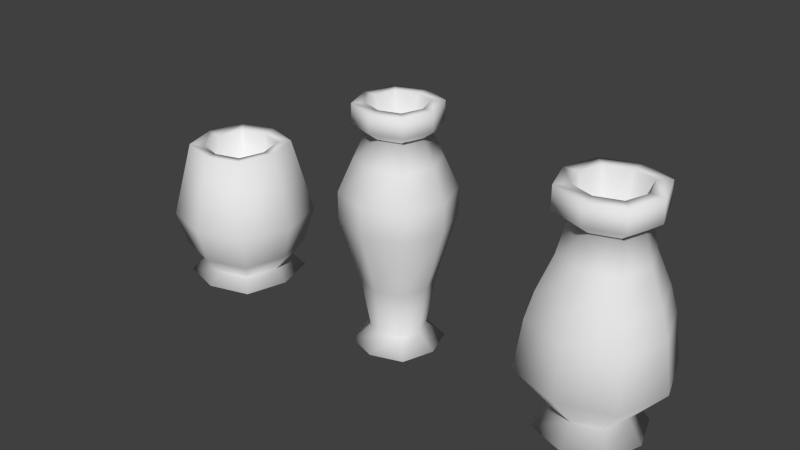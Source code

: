 # Source: pots.blend  (saved by Blender 2.70.0; exported with 4.5.12 LTS)
import bpy
from mathutils import Matrix  # noqa: F401  (used for matrix-valued properties, if any)

bpy.ops.wm.read_factory_settings(use_empty=True)
scene = bpy.context.scene
scene.name = 'Scene'

# ---- collections
col_collection_1 = bpy.data.collections.new('Collection 1'); scene.collection.children.link(col_collection_1)

# ---- world
world_world = bpy.data.worlds.new('World'); scene.world = world_world
world_world.color = (0.05088, 0.05088, 0.05088)
world_world.use_sun_shadow = False
world_world.sun_shadow_jitter_overblur = 0.0
world_world.cycles.sampling_method = 'MANUAL'
world_world.cycles.sample_map_resolution = 256

# ---- meshes
me_plane_002 = bpy.data.meshes.new('Plane.002')
me_plane_002.from_pydata([(-0.2952, -0.2952, 0.02013), (0.2952, -0.2952, 0.02013), (-0.2952, 0.2952, 0.02013), (0.2952, 0.2952, 0.02013), (-0.3955, 0.0, 0.02013), (4.209e-10, -0.3955, 0.02013), (0.3955, 0.0, 0.02013), (4.209e-10, 0.3955, 0.02013), (4.209e-10, 0.0, 0.02013), (-0.1755, -0.1755, 0.1603), (0.1755, -0.1755, 0.1603), (-0.1755, 0.1755, 0.1603), (0.1755, 0.1755, 0.1603), (-0.2352, 0.0, 0.1603), (4.209e-10, -0.2352, 0.1603), (0.2352, 0.0, 0.1603), (4.209e-10, 0.2352, 0.1603), (-0.3631, -0.3631, 1.233), (-0.2342, -0.2342, 0.6271), (0.2342, -0.2342, 0.6271), (-0.2342, 0.2342, 0.6271), (0.2342, 0.2342, 0.6271), (-0.3137, 0.0, 0.6271), (4.209e-10, -0.3137, 0.6271), (0.3137, 0.0, 0.6271), (4.209e-10, 0.3137, 0.6271), (-0.3631, -0.3631, 1.487), (0.3631, -0.3631, 1.233), (-0.3631, 0.3631, 1.233), (0.3631, 0.3631, 1.233), (-0.4864, 0.0, 1.233), (4.209e-10, -0.4864, 1.233), (0.4864, 0.0, 1.233), (4.209e-10, 0.4864, 1.233), (-0.2706, -0.2706, 1.786), (0.3631, -0.3631, 1.487), (-0.3631, 0.3631, 1.487), (0.3631, 0.3631, 1.487), (-0.4864, 0.0, 1.487), (4.209e-10, -0.4864, 1.487), (0.4864, 0.0, 1.487), (4.209e-10, 0.4864, 1.487), (-0.1944, -0.1944, 2.02), (0.2706, -0.2706, 1.786), (-0.2706, 0.2706, 1.786), (0.2706, 0.2706, 1.786), (-0.3625, 0.0, 1.786), (4.209e-10, -0.3625, 1.786), (0.3625, 0.0, 1.786), (4.209e-10, 0.3625, 1.786), (-0.2729, -0.2729, 2.098), (0.1944, -0.1944, 2.02), (-0.1944, 0.1944, 2.02), (0.1944, 0.1944, 2.02), (-0.2604, 0.0, 2.02), (4.209e-10, -0.2604, 2.02), (0.2604, 0.0, 2.02), (4.209e-10, 0.2604, 2.02), (-0.2729, -0.2729, 2.274), (0.2729, -0.2729, 2.098), (-0.2729, 0.2729, 2.098), (0.2729, 0.2729, 2.098), (-0.3656, 0.0, 2.098), (4.209e-10, -0.3656, 2.098), (0.3656, 0.0, 2.098), (4.209e-10, 0.3656, 2.098), (0.2729, -0.2729, 2.274), (-0.2729, 0.2729, 2.274), (0.2729, 0.2729, 2.274), (-0.3656, 0.0, 2.274), (4.209e-10, -0.3656, 2.274), (0.3656, 0.0, 2.274), (4.209e-10, 0.3656, 2.274), (4.209e-10, 0.0, 0.5517), (-0.1901, -0.1901, 2.274), (0.1901, -0.1901, 2.274), (-0.1901, 0.1901, 2.274), (0.1901, 0.1901, 2.274), (-0.2547, 0.0, 2.274), (4.209e-10, -0.2547, 2.274), (0.2547, 0.0, 2.274), (4.209e-10, 0.2547, 2.274)], [], [(8, 7, 3, 6), (4, 2, 7, 8), (0, 4, 8, 5), (5, 8, 6, 1), (11, 13, 22, 20), (9, 14, 23, 18), (10, 15, 24, 19), (12, 16, 25, 21), (3, 7, 16, 12), (1, 6, 15, 10), (0, 5, 14, 9), (2, 4, 13, 11), (7, 2, 11, 16), (6, 3, 12, 15), (5, 1, 10, 14), (4, 0, 9, 13), (20, 22, 30, 28), (18, 23, 31, 17), (19, 24, 32, 27), (21, 25, 33, 29), (16, 11, 20, 25), (15, 12, 21, 24), (14, 10, 19, 23), (13, 9, 18, 22), (28, 30, 38, 36), (17, 31, 39, 26), (27, 32, 40, 35), (29, 33, 41, 37), (25, 20, 28, 33), (24, 21, 29, 32), (23, 19, 27, 31), (22, 18, 17, 30), (36, 38, 46, 44), (26, 39, 47, 34), (35, 40, 48, 43), (37, 41, 49, 45), (33, 28, 36, 41), (32, 29, 37, 40), (31, 27, 35, 39), (30, 17, 26, 38), (44, 46, 54, 52), (34, 47, 55, 42), (43, 48, 56, 51), (45, 49, 57, 53), (41, 36, 44, 49), (40, 37, 45, 48), (39, 35, 43, 47), (38, 26, 34, 46), (52, 54, 62, 60), (42, 55, 63, 50), (51, 56, 64, 59), (53, 57, 65, 61), (49, 44, 52, 57), (48, 45, 53, 56), (47, 43, 51, 55), (46, 34, 42, 54), (60, 62, 69, 67), (50, 63, 70, 58), (59, 64, 71, 66), (61, 65, 72, 68), (57, 52, 60, 65), (56, 53, 61, 64), (55, 51, 59, 63), (54, 42, 50, 62), (67, 69, 78, 76), (58, 70, 79, 74), (66, 71, 80, 75), (68, 72, 81, 77), (65, 60, 67, 72), (64, 61, 68, 71), (63, 59, 66, 70), (62, 50, 58, 69), (72, 67, 76, 81), (71, 68, 77, 80), (70, 66, 75, 79), (69, 58, 74, 78), (76, 78, 73), (74, 79, 73), (75, 80, 73), (77, 81, 73), (81, 76, 73), (80, 77, 73), (79, 75, 73), (78, 74, 73)])
me_plane_002.polygons.foreach_set('use_smooth', [True] * 84)
_uv = me_plane_002.uv_layers.new(name='UVMap')
_uv.uv.foreach_set('vector', [0.08672, 0.2304, 0.08672, 0.2999, 0.1386, 0.2822, 0.1562, 0.2304, 0.01725, 0.2304, 0.03486, 0.2822, 0.08672, 0.2999, 0.08672, 0.2304, 0.03486, 0.1785, 0.01725, 0.2304, 0.08672, 0.2304, 0.08672, 0.1609, 0.08672, 0.1609, 0.08672, 0.2304, 0.1562, 0.2304, 0.1386, 0.1785, 0.7465, 0.3636, 0.8711, 0.3637, 0.8709, 0.4999, 0.7454, 0.4997, 0.002281, 0.3636, 0.1267, 0.3633, 0.1282, 0.4993, 0.0032, 0.4997, 0.2507, 0.3629, 0.3745, 0.3628, 0.3746, 0.4986, 0.2518, 0.4988, 0.4983, 0.3628, 0.6222, 0.3632, 0.6207, 0.4992, 0.4974, 0.4987, 0.4986, 0.3217, 0.6228, 0.3223, 0.6222, 0.3632, 0.4983, 0.3628, 0.2502, 0.3218, 0.3744, 0.3216, 0.3745, 0.3628, 0.2507, 0.3629, 0.001903, 0.323, 0.1261, 0.3225, 0.1267, 0.3633, 0.002281, 0.3636, 0.747, 0.3229, 0.8711, 0.3232, 0.8711, 0.3637, 0.7465, 0.3636, 0.6228, 0.3223, 0.747, 0.3229, 0.7465, 0.3636, 0.6222, 0.3632, 0.3744, 0.3216, 0.4986, 0.3217, 0.4983, 0.3628, 0.3745, 0.3628, 0.1261, 0.3225, 0.2502, 0.3218, 0.2507, 0.3629, 0.1267, 0.3633, 0.8711, 0.3232, 0.9952, 0.323, 0.9956, 0.3636, 0.8711, 0.3637, 0.7454, 0.4997, 0.8709, 0.4999, 0.8708, 0.6768, 0.7449, 0.6764, 0.0032, 0.4997, 0.1282, 0.4993, 0.1288, 0.6759, 0.003595, 0.6766, 0.2518, 0.4988, 0.3746, 0.4986, 0.3747, 0.6748, 0.2522, 0.6751, 0.4974, 0.4987, 0.6207, 0.4992, 0.6201, 0.6757, 0.497, 0.675, 0.6222, 0.3632, 0.7465, 0.3636, 0.7454, 0.4997, 0.6207, 0.4992, 0.3745, 0.3628, 0.4983, 0.3628, 0.4974, 0.4987, 0.3746, 0.4986, 0.1267, 0.3633, 0.2507, 0.3629, 0.2518, 0.4988, 0.1282, 0.4993, 0.8711, 0.3637, 0.9956, 0.3636, 0.9916, 0.4997, 0.8709, 0.4999, 0.7449, 0.6764, 0.8708, 0.6768, 0.8708, 0.7506, 0.7445, 0.7503, 0.003595, 0.6766, 0.1288, 0.6759, 0.1294, 0.7498, 0.003953, 0.7505, 0.2522, 0.6751, 0.3747, 0.6748, 0.3747, 0.7487, 0.2526, 0.749, 0.497, 0.675, 0.6201, 0.6757, 0.6195, 0.7496, 0.4966, 0.7489, 0.6207, 0.4992, 0.7454, 0.4997, 0.7449, 0.6764, 0.6201, 0.6757, 0.3746, 0.4986, 0.4974, 0.4987, 0.497, 0.675, 0.3747, 0.6748, 0.1282, 0.4993, 0.2518, 0.4988, 0.2522, 0.6751, 0.1288, 0.6759, 0.8709, 0.4999, 0.9916, 0.4997, 0.992, 0.6766, 0.8708, 0.6768, 0.7445, 0.7503, 0.8708, 0.7506, 0.8706, 0.8375, 0.743, 0.8373, 0.003953, 0.7505, 0.1294, 0.7498, 0.1314, 0.8369, 0.005235, 0.8374, 0.2526, 0.749, 0.3747, 0.7487, 0.3749, 0.8361, 0.2541, 0.8363, 0.4966, 0.7489, 0.6195, 0.7496, 0.6175, 0.8367, 0.4955, 0.8362, 0.6201, 0.6757, 0.7449, 0.6764, 0.7445, 0.7503, 0.6195, 0.7496, 0.3747, 0.6748, 0.497, 0.675, 0.4966, 0.7489, 0.3747, 0.7487, 0.1288, 0.6759, 0.2522, 0.6751, 0.2526, 0.749, 0.1294, 0.7498, 0.8708, 0.6768, 0.992, 0.6766, 0.9924, 0.7505, 0.8708, 0.7506, 0.743, 0.8373, 0.8706, 0.8375, 0.8703, 0.9055, 0.7406, 0.9054, 0.005235, 0.8374, 0.1314, 0.8369, 0.1345, 0.9051, 0.00722, 0.9055, 0.2541, 0.8363, 0.3749, 0.8361, 0.3752, 0.9045, 0.2562, 0.9047, 0.4955, 0.8362, 0.6175, 0.8367, 0.6144, 0.905, 0.4937, 0.9046, 0.6195, 0.7496, 0.7445, 0.7503, 0.743, 0.8373, 0.6175, 0.8367, 0.3747, 0.7487, 0.4966, 0.7489, 0.4955, 0.8362, 0.3749, 0.8361, 0.1294, 0.7498, 0.2526, 0.749, 0.2541, 0.8363, 0.1314, 0.8369, 0.8708, 0.7506, 0.9924, 0.7505, 0.9937, 0.8374, 0.8706, 0.8375, 0.7406, 0.9054, 0.8703, 0.9055, 0.8705, 0.9285, 0.7423, 0.9283, 0.00722, 0.9055, 0.1345, 0.9051, 0.1323, 0.9278, 0.005808, 0.9284, 0.2562, 0.9047, 0.3752, 0.9045, 0.375, 0.927, 0.2547, 0.9273, 0.4937, 0.9046, 0.6144, 0.905, 0.6166, 0.9277, 0.4949, 0.9271, 0.6175, 0.8367, 0.743, 0.8373, 0.7406, 0.9054, 0.6144, 0.905, 0.3749, 0.8361, 0.4955, 0.8362, 0.4937, 0.9046, 0.3752, 0.9045, 0.1314, 0.8369, 0.2541, 0.8363, 0.2562, 0.9047, 0.1345, 0.9051, 0.8706, 0.8375, 0.9937, 0.8374, 0.9956, 0.9055, 0.8703, 0.9055, 0.7423, 0.9283, 0.8705, 0.9285, 0.8704, 0.9797, 0.7419, 0.9794, 0.005808, 0.9284, 0.1323, 0.9278, 0.1329, 0.979, 0.006148, 0.9795, 0.2547, 0.9273, 0.375, 0.927, 0.3751, 0.9782, 0.2551, 0.9784, 0.4949, 0.9271, 0.6166, 0.9277, 0.6161, 0.9788, 0.4946, 0.9783, 0.6144, 0.905, 0.7406, 0.9054, 0.7423, 0.9283, 0.6166, 0.9277, 0.3752, 0.9045, 0.4937, 0.9046, 0.4949, 0.9271, 0.375, 0.927, 0.1345, 0.9051, 0.2562, 0.9047, 0.2547, 0.9273, 0.1323, 0.9278, 0.8703, 0.9055, 0.9956, 0.9055, 0.9942, 0.9284, 0.8705, 0.9285, 0.7419, 0.9794, 0.8704, 0.9797, 0.8701, 0.9794, 0.7396, 0.9793, 0.006148, 0.9795, 0.1329, 0.979, 0.1358, 0.979, 0.008067, 0.9793, 0.2551, 0.9784, 0.3751, 0.9782, 0.3753, 0.9784, 0.2571, 0.9786, 0.4946, 0.9783, 0.6161, 0.9788, 0.6132, 0.9789, 0.493, 0.9785, 0.6166, 0.9277, 0.7423, 0.9283, 0.7419, 0.9794, 0.6161, 0.9788, 0.375, 0.927, 0.4949, 0.9271, 0.4946, 0.9783, 0.3751, 0.9782, 0.1323, 0.9278, 0.2547, 0.9273, 0.2551, 0.9784, 0.1329, 0.979, 0.8705, 0.9285, 0.9942, 0.9284, 0.9946, 0.9795, 0.8704, 0.9797, 0.6161, 0.9788, 0.7419, 0.9794, 0.7396, 0.9793, 0.6132, 0.9789, 0.3751, 0.9782, 0.4946, 0.9783, 0.493, 0.9785, 0.3753, 0.9784, 0.1329, 0.979, 0.2551, 0.9784, 0.2571, 0.9786, 0.1358, 0.979, 0.8704, 0.9797, 0.9946, 0.9795, 0.9965, 0.9793, 0.8701, 0.9794, 0.4731, 0.1001, 0.4923, 0.1001, 0.434, 0.01241, 0.3658, 0.1001, 0.3845, 0.1, 0.434, 0.01241, 0.4023, 0.09995, 0.4197, 0.09991, 0.434, 0.01241, 0.4369, 0.09993, 0.4546, 0.1, 0.434, 0.01241, 0.4546, 0.1, 0.4731, 0.1001, 0.434, 0.01241, 0.4197, 0.09991, 0.4369, 0.09993, 0.434, 0.01241, 0.3845, 0.1, 0.4023, 0.09995, 0.434, 0.01241, 0.4923, 0.1001, 0.5115, 0.1001, 0.434, 0.01241])
me_plane_002.use_remesh_preserve_volume = False
me_plane_002.use_remesh_preserve_attributes = False
me_plane_002.use_mirror_vertex_groups = False
me_plane_002.update()
me_plane = bpy.data.meshes.new('Plane')
me_plane.from_pydata([(-0.3414, -0.3426, 0.0253), (0.3438, -0.3426, 0.0253), (-0.3414, 0.3426, 0.0253), (0.3438, 0.3426, 0.0253), (-0.4578, 2.519e-09, 0.0253), (0.001185, -0.459, 0.0253), (0.4601, 2.519e-09, 0.0253), (0.001185, 0.459, 0.0253), (0.001185, 2.519e-09, 0.0253), (-0.2441, -0.2453, 0.224), (0.2465, -0.2453, 0.224), (-0.2441, 0.2453, 0.224), (0.2465, 0.2453, 0.224), (-0.3274, 2.519e-09, 0.224), (0.001185, -0.3286, 0.224), (0.3298, 2.519e-09, 0.224), (0.001185, 0.3286, 0.224), (-0.4199, -0.421, 1.036), (-0.4672, -0.4684, 0.578), (0.4695, -0.4684, 0.578), (-0.4672, 0.4684, 0.578), (0.4695, 0.4684, 0.578), (-0.6262, 2.519e-09, 0.578), (0.001185, -0.6274, 0.578), (0.6286, 2.519e-09, 0.578), (0.001185, 0.6274, 0.578), (-0.3701, -0.3712, 1.275), (0.4222, -0.421, 1.036), (-0.4199, 0.421, 1.036), (0.4222, 0.421, 1.036), (-0.5629, 2.898e-09, 1.036), (0.001185, -0.564, 1.036), (0.5652, 2.898e-09, 1.036), (0.001185, 0.564, 1.036), (-0.2754, -0.2766, 1.581), (0.3724, -0.3712, 1.275), (-0.3701, 0.3712, 1.275), (0.3724, 0.3712, 1.275), (-0.4961, 2.897e-09, 1.275), (0.001185, -0.4973, 1.275), (0.4985, 2.897e-09, 1.275), (0.001185, 0.4973, 1.275), (-0.223, -0.2242, 1.857), (0.2778, -0.2766, 1.581), (-0.2754, 0.2766, 1.581), (0.2778, 0.2766, 1.581), (-0.3694, 2.897e-09, 1.581), (0.001185, -0.3706, 1.581), (0.3718, 2.897e-09, 1.581), (0.001185, 0.3706, 1.581), (-0.3136, -0.3148, 1.947), (0.2254, -0.2242, 1.857), (-0.223, 0.2242, 1.857), (0.2254, 0.2242, 1.857), (-0.2992, 2.519e-09, 1.857), (0.001185, -0.3004, 1.857), (0.3016, 2.519e-09, 1.857), (0.001185, 0.3004, 1.857), (-0.3136, -0.3148, 2.149), (0.316, -0.3148, 1.947), (-0.3136, 0.3148, 1.947), (0.316, 0.3148, 1.947), (-0.4205, 2.519e-09, 1.947), (0.001185, -0.4217, 1.947), (0.4229, 2.519e-09, 1.947), (0.001185, 0.4217, 1.947), (0.316, -0.3148, 2.149), (-0.3136, 0.3148, 2.149), (0.316, 0.3148, 2.149), (-0.4205, 2.519e-09, 2.149), (0.001185, -0.4217, 2.149), (0.4229, 2.519e-09, 2.149), (0.001185, 0.4217, 2.149), (0.001185, 2.519e-09, 0.4612), (-0.2181, -0.2193, 2.149), (0.2205, -0.2193, 2.149), (-0.2181, 0.2193, 2.149), (0.2205, 0.2193, 2.149), (-0.2926, 2.519e-09, 2.149), (0.001185, -0.2938, 2.149), (0.295, 2.519e-09, 2.149), (0.001185, 0.2938, 2.149)], [], [(8, 7, 3, 6), (4, 2, 7, 8), (0, 4, 8, 5), (5, 8, 6, 1), (11, 13, 22, 20), (9, 14, 23, 18), (10, 15, 24, 19), (12, 16, 25, 21), (3, 7, 16, 12), (1, 6, 15, 10), (0, 5, 14, 9), (2, 4, 13, 11), (7, 2, 11, 16), (6, 3, 12, 15), (5, 1, 10, 14), (4, 0, 9, 13), (20, 22, 30, 28), (18, 23, 31, 17), (19, 24, 32, 27), (21, 25, 33, 29), (16, 11, 20, 25), (15, 12, 21, 24), (14, 10, 19, 23), (13, 9, 18, 22), (28, 30, 38, 36), (17, 31, 39, 26), (27, 32, 40, 35), (29, 33, 41, 37), (25, 20, 28, 33), (24, 21, 29, 32), (23, 19, 27, 31), (22, 18, 17, 30), (36, 38, 46, 44), (26, 39, 47, 34), (35, 40, 48, 43), (37, 41, 49, 45), (33, 28, 36, 41), (32, 29, 37, 40), (31, 27, 35, 39), (30, 17, 26, 38), (44, 46, 54, 52), (34, 47, 55, 42), (43, 48, 56, 51), (45, 49, 57, 53), (41, 36, 44, 49), (40, 37, 45, 48), (39, 35, 43, 47), (38, 26, 34, 46), (52, 54, 62, 60), (42, 55, 63, 50), (51, 56, 64, 59), (53, 57, 65, 61), (49, 44, 52, 57), (48, 45, 53, 56), (47, 43, 51, 55), (46, 34, 42, 54), (60, 62, 69, 67), (50, 63, 70, 58), (59, 64, 71, 66), (61, 65, 72, 68), (57, 52, 60, 65), (56, 53, 61, 64), (55, 51, 59, 63), (54, 42, 50, 62), (67, 69, 78, 76), (58, 70, 79, 74), (66, 71, 80, 75), (68, 72, 81, 77), (65, 60, 67, 72), (64, 61, 68, 71), (63, 59, 66, 70), (62, 50, 58, 69), (72, 67, 76, 81), (71, 68, 77, 80), (70, 66, 75, 79), (69, 58, 74, 78), (76, 78, 73), (74, 79, 73), (75, 80, 73), (77, 81, 73), (81, 76, 73), (80, 77, 73), (79, 75, 73), (78, 74, 73)])
me_plane.polygons.foreach_set('use_smooth', [True] * 84)
_uv = me_plane.uv_layers.new(name='UVMap')
_uv.uv.foreach_set('vector', [0.08672, 0.2304, 0.08672, 0.2999, 0.1386, 0.2822, 0.1562, 0.2304, 0.01725, 0.2304, 0.03486, 0.2822, 0.08672, 0.2999, 0.08672, 0.2304, 0.03486, 0.1785, 0.01725, 0.2304, 0.08672, 0.2304, 0.08672, 0.1609, 0.08672, 0.1609, 0.08672, 0.2304, 0.1562, 0.2304, 0.1386, 0.1785, 0.7465, 0.3636, 0.8711, 0.3637, 0.8709, 0.4999, 0.7454, 0.4997, 0.002281, 0.3636, 0.1267, 0.3633, 0.1282, 0.4993, 0.0032, 0.4997, 0.2507, 0.3629, 0.3745, 0.3628, 0.3746, 0.4986, 0.2518, 0.4988, 0.4983, 0.3628, 0.6222, 0.3632, 0.6207, 0.4992, 0.4974, 0.4987, 0.4986, 0.3217, 0.6228, 0.3223, 0.6222, 0.3632, 0.4983, 0.3628, 0.2502, 0.3218, 0.3744, 0.3216, 0.3745, 0.3628, 0.2507, 0.3629, 0.001903, 0.323, 0.1261, 0.3225, 0.1267, 0.3633, 0.002281, 0.3636, 0.747, 0.3229, 0.8711, 0.3232, 0.8711, 0.3637, 0.7465, 0.3636, 0.6228, 0.3223, 0.747, 0.3229, 0.7465, 0.3636, 0.6222, 0.3632, 0.3744, 0.3216, 0.4986, 0.3217, 0.4983, 0.3628, 0.3745, 0.3628, 0.1261, 0.3225, 0.2502, 0.3218, 0.2507, 0.3629, 0.1267, 0.3633, 0.8711, 0.3232, 0.9952, 0.323, 0.9956, 0.3636, 0.8711, 0.3637, 0.7454, 0.4997, 0.8709, 0.4999, 0.8708, 0.6768, 0.7449, 0.6764, 0.0032, 0.4997, 0.1282, 0.4993, 0.1288, 0.6759, 0.003595, 0.6766, 0.2518, 0.4988, 0.3746, 0.4986, 0.3747, 0.6748, 0.2522, 0.6751, 0.4974, 0.4987, 0.6207, 0.4992, 0.6201, 0.6757, 0.497, 0.675, 0.6222, 0.3632, 0.7465, 0.3636, 0.7454, 0.4997, 0.6207, 0.4992, 0.3745, 0.3628, 0.4983, 0.3628, 0.4974, 0.4987, 0.3746, 0.4986, 0.1267, 0.3633, 0.2507, 0.3629, 0.2518, 0.4988, 0.1282, 0.4993, 0.8711, 0.3637, 0.9956, 0.3636, 0.9916, 0.4997, 0.8709, 0.4999, 0.7449, 0.6764, 0.8708, 0.6768, 0.8708, 0.7506, 0.7445, 0.7503, 0.003595, 0.6766, 0.1288, 0.6759, 0.1294, 0.7498, 0.003953, 0.7505, 0.2522, 0.6751, 0.3747, 0.6748, 0.3747, 0.7487, 0.2526, 0.749, 0.497, 0.675, 0.6201, 0.6757, 0.6195, 0.7496, 0.4966, 0.7489, 0.6207, 0.4992, 0.7454, 0.4997, 0.7449, 0.6764, 0.6201, 0.6757, 0.3746, 0.4986, 0.4974, 0.4987, 0.497, 0.675, 0.3747, 0.6748, 0.1282, 0.4993, 0.2518, 0.4988, 0.2522, 0.6751, 0.1288, 0.6759, 0.8709, 0.4999, 0.9916, 0.4997, 0.992, 0.6766, 0.8708, 0.6768, 0.7445, 0.7503, 0.8708, 0.7506, 0.8706, 0.8375, 0.743, 0.8373, 0.003953, 0.7505, 0.1294, 0.7498, 0.1314, 0.8369, 0.005235, 0.8374, 0.2526, 0.749, 0.3747, 0.7487, 0.3749, 0.8361, 0.2541, 0.8363, 0.4966, 0.7489, 0.6195, 0.7496, 0.6175, 0.8367, 0.4955, 0.8362, 0.6201, 0.6757, 0.7449, 0.6764, 0.7445, 0.7503, 0.6195, 0.7496, 0.3747, 0.6748, 0.497, 0.675, 0.4966, 0.7489, 0.3747, 0.7487, 0.1288, 0.6759, 0.2522, 0.6751, 0.2526, 0.749, 0.1294, 0.7498, 0.8708, 0.6768, 0.992, 0.6766, 0.9924, 0.7505, 0.8708, 0.7506, 0.743, 0.8373, 0.8706, 0.8375, 0.8703, 0.9055, 0.7406, 0.9054, 0.005235, 0.8374, 0.1314, 0.8369, 0.1345, 0.9051, 0.00722, 0.9055, 0.2541, 0.8363, 0.3749, 0.8361, 0.3752, 0.9045, 0.2562, 0.9047, 0.4955, 0.8362, 0.6175, 0.8367, 0.6144, 0.905, 0.4937, 0.9046, 0.6195, 0.7496, 0.7445, 0.7503, 0.743, 0.8373, 0.6175, 0.8367, 0.3747, 0.7487, 0.4966, 0.7489, 0.4955, 0.8362, 0.3749, 0.8361, 0.1294, 0.7498, 0.2526, 0.749, 0.2541, 0.8363, 0.1314, 0.8369, 0.8708, 0.7506, 0.9924, 0.7505, 0.9937, 0.8374, 0.8706, 0.8375, 0.7406, 0.9054, 0.8703, 0.9055, 0.8705, 0.9285, 0.7423, 0.9283, 0.00722, 0.9055, 0.1345, 0.9051, 0.1323, 0.9278, 0.005808, 0.9284, 0.2562, 0.9047, 0.3752, 0.9045, 0.375, 0.927, 0.2547, 0.9273, 0.4937, 0.9046, 0.6144, 0.905, 0.6166, 0.9277, 0.4949, 0.9271, 0.6175, 0.8367, 0.743, 0.8373, 0.7406, 0.9054, 0.6144, 0.905, 0.3749, 0.8361, 0.4955, 0.8362, 0.4937, 0.9046, 0.3752, 0.9045, 0.1314, 0.8369, 0.2541, 0.8363, 0.2562, 0.9047, 0.1345, 0.9051, 0.8706, 0.8375, 0.9937, 0.8374, 0.9956, 0.9055, 0.8703, 0.9055, 0.7423, 0.9283, 0.8705, 0.9285, 0.8704, 0.9797, 0.7419, 0.9794, 0.005808, 0.9284, 0.1323, 0.9278, 0.1329, 0.979, 0.006148, 0.9795, 0.2547, 0.9273, 0.375, 0.927, 0.3751, 0.9782, 0.2551, 0.9784, 0.4949, 0.9271, 0.6166, 0.9277, 0.6161, 0.9788, 0.4946, 0.9783, 0.6144, 0.905, 0.7406, 0.9054, 0.7423, 0.9283, 0.6166, 0.9277, 0.3752, 0.9045, 0.4937, 0.9046, 0.4949, 0.9271, 0.375, 0.927, 0.1345, 0.9051, 0.2562, 0.9047, 0.2547, 0.9273, 0.1323, 0.9278, 0.8703, 0.9055, 0.9956, 0.9055, 0.9942, 0.9284, 0.8705, 0.9285, 0.7419, 0.9794, 0.8704, 0.9797, 0.8701, 0.9794, 0.7396, 0.9793, 0.006148, 0.9795, 0.1329, 0.979, 0.1358, 0.979, 0.008067, 0.9793, 0.2551, 0.9784, 0.3751, 0.9782, 0.3753, 0.9784, 0.2571, 0.9786, 0.4946, 0.9783, 0.6161, 0.9788, 0.6132, 0.9789, 0.493, 0.9785, 0.6166, 0.9277, 0.7423, 0.9283, 0.7419, 0.9794, 0.6161, 0.9788, 0.375, 0.927, 0.4949, 0.9271, 0.4946, 0.9783, 0.3751, 0.9782, 0.1323, 0.9278, 0.2547, 0.9273, 0.2551, 0.9784, 0.1329, 0.979, 0.8705, 0.9285, 0.9942, 0.9284, 0.9946, 0.9795, 0.8704, 0.9797, 0.6161, 0.9788, 0.7419, 0.9794, 0.7396, 0.9793, 0.6132, 0.9789, 0.3751, 0.9782, 0.4946, 0.9783, 0.493, 0.9785, 0.3753, 0.9784, 0.1329, 0.979, 0.2551, 0.9784, 0.2571, 0.9786, 0.1358, 0.979, 0.8704, 0.9797, 0.9946, 0.9795, 0.9965, 0.9793, 0.8701, 0.9794, 0.4768, 0.1112, 0.496, 0.1112, 0.434, 0.01241, 0.3695, 0.1112, 0.3882, 0.1111, 0.434, 0.01241, 0.406, 0.111, 0.4234, 0.111, 0.434, 0.01241, 0.4406, 0.111, 0.4583, 0.1111, 0.434, 0.01241, 0.4583, 0.1111, 0.4768, 0.1112, 0.434, 0.01241, 0.4234, 0.111, 0.4406, 0.111, 0.434, 0.01241, 0.3882, 0.1111, 0.406, 0.111, 0.434, 0.01241, 0.496, 0.1112, 0.5152, 0.1112, 0.434, 0.01241])
me_plane.use_remesh_preserve_volume = False
me_plane.use_remesh_preserve_attributes = False
me_plane.use_mirror_vertex_groups = False
me_plane.update()
me_plane_001 = bpy.data.meshes.new('Plane.001')
me_plane_001.from_pydata([(-0.398, -0.398, 0.007003), (0.398, -0.398, 0.007003), (-0.398, 0.398, 0.007003), (0.398, 0.398, 0.007003), (-0.517, 0.0, 0.007003), (0.0, -0.517, 0.007003), (0.517, 0.0, 0.007003), (0.0, 0.517, 0.007003), (0.0, 0.0, 0.007003), (-0.3093, -0.3093, 0.1251), (0.3093, -0.3093, 0.1251), (-0.3093, 0.3093, 0.1251), (0.3093, 0.3093, 0.1251), (-0.4018, 0.0, 0.1251), (0.0, -0.4018, 0.1251), (0.4018, 0.0, 0.1251), (0.0, 0.4018, 0.1251), (-0.478, -0.478, 0.6343), (-0.4055, -0.4055, 0.2948), (0.4055, -0.4055, 0.2948), (-0.4055, 0.4055, 0.2948), (0.4055, 0.4055, 0.2948), (-0.5268, 0.0, 0.2948), (0.0, -0.5268, 0.2948), (0.5268, 0.0, 0.2948), (0.0, 0.5268, 0.2948), (-0.3397, -0.3397, 1.362), (0.478, -0.478, 0.6343), (-0.478, 0.478, 0.6343), (0.478, 0.478, 0.6343), (-0.621, 0.0, 0.6343), (0.0, -0.621, 0.6343), (0.621, 0.0, 0.6343), (0.0, 0.621, 0.6343), (0.3397, -0.3397, 1.362), (-0.3397, 0.3397, 1.362), (0.3397, 0.3397, 1.362), (-0.4413, 0.0, 1.362), (0.0, -0.4413, 1.362), (0.4413, 0.0, 1.362), (0.0, 0.4413, 1.362), (0.0, 0.3171, 1.345), (0.3171, 0.0, 1.345), (0.0, -0.3171, 1.345), (-0.3171, 0.0, 1.345), (0.2441, 0.2441, 1.345), (-0.2441, 0.2441, 1.345), (0.2441, -0.2441, 1.345), (-0.2441, -0.2441, 1.345), (0.0, 0.4133, 0.2388), (0.4133, 0.0, 0.2388), (0.0, -0.4133, 0.2388), (-0.4133, 0.0, 0.2388), (0.3182, 0.3182, 0.2388), (-0.3182, 0.3182, 0.2388), (0.3182, -0.3182, 0.2388), (0.0, 0.0, 0.2282), (-0.3182, -0.3182, 0.2388)], [], [(8, 7, 3, 6), (4, 2, 7, 8), (0, 4, 8, 5), (5, 8, 6, 1), (11, 13, 22, 20), (9, 14, 23, 18), (10, 15, 24, 19), (12, 16, 25, 21), (3, 7, 16, 12), (1, 6, 15, 10), (0, 5, 14, 9), (2, 4, 13, 11), (7, 2, 11, 16), (6, 3, 12, 15), (5, 1, 10, 14), (4, 0, 9, 13), (20, 22, 30, 28), (18, 23, 31, 17), (19, 24, 32, 27), (21, 25, 33, 29), (16, 11, 20, 25), (15, 12, 21, 24), (14, 10, 19, 23), (13, 9, 18, 22), (28, 30, 37, 35), (17, 31, 38, 26), (27, 32, 39, 34), (29, 33, 40, 36), (25, 20, 28, 33), (24, 21, 29, 32), (23, 19, 27, 31), (22, 18, 17, 30), (33, 28, 35, 40), (32, 29, 36, 39), (31, 27, 34, 38), (30, 17, 26, 37), (45, 41, 49, 53), (47, 42, 50, 55), (48, 43, 51, 57), (46, 44, 52, 54), (41, 46, 54, 49), (42, 45, 53, 50), (43, 47, 55, 51), (44, 48, 57, 52), (37, 26, 48, 44), (38, 34, 47, 43), (39, 36, 45, 42), (40, 35, 46, 41), (35, 37, 44, 46), (26, 38, 43, 48), (34, 39, 42, 47), (36, 40, 41, 45), (52, 57, 56), (51, 55, 56), (50, 53, 56), (49, 54, 56), (53, 49, 56), (55, 50, 56), (57, 51, 56), (54, 52, 56)])
me_plane_001.polygons.foreach_set('use_smooth', [True] * 60)
_uv = me_plane_001.uv_layers.new(name='UVMap')
_uv.uv.foreach_set('vector', [0.0855, 0.2298, 0.0855, 0.3103, 0.1474, 0.2918, 0.166, 0.2298, 0.005026, 0.2298, 0.02355, 0.2918, 0.0855, 0.3103, 0.0855, 0.2298, 0.02355, 0.1679, 0.005026, 0.2298, 0.0855, 0.2298, 0.0855, 0.1494, 0.0855, 0.1494, 0.0855, 0.2298, 0.166, 0.2298, 0.1474, 0.1679, 0.125, 0.3734, 0.25, 0.3734, 0.25, 0.4583, 0.125, 0.4583, 0.375, 0.3734, 0.5, 0.3734, 0.5, 0.4583, 0.375, 0.4583, 0.625, 0.3734, 0.75, 0.3734, 0.75, 0.4583, 0.625, 0.4583, 0.875, 0.3734, 1.0, 0.3734, 1.0, 0.4583, 0.875, 0.4583, 0.875, 0.3144, 1.0, 0.3144, 1.0, 0.3734, 0.875, 0.3734, 0.625, 0.3144, 0.75, 0.3144, 0.75, 0.3734, 0.625, 0.3734, 0.375, 0.3144, 0.5, 0.3144, 0.5, 0.3734, 0.375, 0.3734, 0.125, 0.3144, 0.25, 0.3144, 0.25, 0.3734, 0.125, 0.3734, 1.42e-08, 0.3144, 0.125, 0.3144, 0.125, 0.3734, 1.42e-08, 0.3734, 0.75, 0.3144, 0.875, 0.3144, 0.875, 0.3734, 0.75, 0.3734, 0.5, 0.3144, 0.625, 0.3144, 0.625, 0.3734, 0.5, 0.3734, 0.25, 0.3144, 0.375, 0.3144, 0.375, 0.3734, 0.25, 0.3734, 0.125, 0.4583, 0.25, 0.4583, 0.25, 0.628, 0.125, 0.628, 0.375, 0.4583, 0.5, 0.4583, 0.5, 0.628, 0.375, 0.628, 0.625, 0.4583, 0.75, 0.4583, 0.75, 0.628, 0.625, 0.628, 0.875, 0.4583, 1.0, 0.4583, 1.0, 0.628, 0.875, 0.628, 1.42e-08, 0.3734, 0.125, 0.3734, 0.125, 0.4583, 6.519e-09, 0.4583, 0.75, 0.3734, 0.875, 0.3734, 0.875, 0.4583, 0.75, 0.4583, 0.5, 0.3734, 0.625, 0.3734, 0.625, 0.4583, 0.5, 0.4583, 0.25, 0.3734, 0.375, 0.3734, 0.375, 0.4583, 0.25, 0.4583, 0.125, 0.628, 0.25, 0.628, 0.25, 0.9769, 0.125, 0.9769, 0.375, 0.628, 0.5, 0.628, 0.5, 0.9769, 0.375, 0.9769, 0.625, 0.628, 0.75, 0.628, 0.75, 0.9769, 0.625, 0.9769, 0.875, 0.628, 1.0, 0.628, 1.0, 0.9769, 0.875, 0.9769, 6.519e-09, 0.4583, 0.125, 0.4583, 0.125, 0.628, 0.0, 0.628, 0.75, 0.4583, 0.875, 0.4583, 0.875, 0.628, 0.75, 0.628, 0.5, 0.4583, 0.625, 0.4583, 0.625, 0.628, 0.5, 0.628, 0.25, 0.4583, 0.375, 0.4583, 0.375, 0.628, 0.25, 0.628, 0.0, 0.628, 0.125, 0.628, 0.125, 0.9769, 0.0, 0.9769, 0.75, 0.628, 0.875, 0.628, 0.875, 0.9769, 0.75, 0.9769, 0.5, 0.628, 0.625, 0.628, 0.625, 0.9769, 0.5, 0.9769, 0.25, 0.628, 0.375, 0.628, 0.375, 0.9769, 0.25, 0.9769, 0.877, 0.1338, 1.002, 0.1338, 1.002, 0.007281, 0.877, 0.007281, 0.627, 0.1338, 0.752, 0.1338, 0.752, 0.007281, 0.627, 0.007281, 0.377, 0.1338, 0.502, 0.1338, 0.502, 0.007281, 0.377, 0.007281, 0.127, 0.1338, 0.252, 0.1338, 0.252, 0.007281, 0.127, 0.007281, 0.001953, 0.1338, 0.127, 0.1338, 0.127, 0.007281, 0.001953, 0.007281, 0.752, 0.1338, 0.877, 0.1338, 0.877, 0.007281, 0.752, 0.007281, 0.502, 0.1338, 0.627, 0.1338, 0.627, 0.007281, 0.502, 0.007281, 0.252, 0.1338, 0.377, 0.1338, 0.377, 0.007281, 0.252, 0.007281, 0.25, 0.9769, 0.375, 0.9769, 0.375, 0.9301, 0.25, 0.9301, 0.5, 0.9769, 0.625, 0.9769, 0.625, 0.9301, 0.5, 0.9301, 0.75, 0.9769, 0.875, 0.9769, 0.875, 0.9301, 0.75, 0.9301, 0.0, 0.9769, 0.125, 0.9769, 0.125, 0.9301, 0.0, 0.9301, 0.125, 0.9769, 0.25, 0.9769, 0.25, 0.9301, 0.125, 0.9301, 0.375, 0.9769, 0.5, 0.9769, 0.5, 0.9301, 0.375, 0.9301, 0.625, 0.9769, 0.75, 0.9769, 0.75, 0.9301, 0.625, 0.9301, 0.875, 0.9769, 1.0, 0.9769, 1.0, 0.9301, 0.875, 0.9301, 0.252, 0.007281, 0.377, 0.007281, 0.3798, 0.004738, 0.502, 0.007281, 0.627, 0.007281, 0.3798, 0.004738, 0.752, 0.007281, 0.877, 0.007281, 0.3798, 0.004738, 0.001953, 0.007281, 0.127, 0.007281, 0.3798, 0.004738, 0.877, 0.007281, 1.002, 0.007281, 0.3798, 0.004738, 0.627, 0.007281, 0.752, 0.007281, 0.3798, 0.004738, 0.377, 0.007281, 0.502, 0.007281, 0.3798, 0.004738, 0.127, 0.007281, 0.252, 0.007281, 0.3798, 0.004738])
me_plane_001.use_remesh_preserve_volume = False
me_plane_001.use_remesh_preserve_attributes = False
me_plane_001.use_mirror_vertex_groups = False
me_plane_001.use_paint_bone_selection = False
me_plane_001.use_paint_mask = True
me_plane_001.update()

# ---- objects
ob_pot2 = bpy.data.objects.new('pot2', me_plane_002)
ob_pot3 = bpy.data.objects.new('pot3', me_plane)
ob_pot1 = bpy.data.objects.new('pot1', me_plane_001)

# ---- transforms, parenting, visibility, modifiers, constraints
ob_pot2.location = (2.023, -0.0473, 0.007307)
ob_pot2.lineart.crease_threshold = 0.0
ob_pot3.location = (4.023, -0.0473, 0.007307)
ob_pot3.lineart.crease_threshold = 0.0
ob_pot1.location = (0.00506, 0.01097, -0.001999)
ob_pot1.lineart.crease_threshold = 0.0

# ---- collection membership
col_collection_1.objects.link(ob_pot2)
col_collection_1.objects.link(ob_pot3)
col_collection_1.objects.link(ob_pot1)

# ---- scene / render settings (as saved in the file)
scene.frame_start = 1; scene.frame_end = 250; scene.frame_set(1)
scene.render.engine = 'BLENDER_EEVEE_NEXT'
scene.render.resolution_percentage = 50
scene.render.dither_intensity = 0.0
scene.cycles.use_denoising = False
scene.cycles.samples = 10
scene.cycles.sampling_pattern = 'TABULATED_SOBOL'
scene.cycles.light_sampling_threshold = 0.0
scene.cycles.use_adaptive_sampling = False
scene.cycles.use_light_tree = False
scene.cycles.blur_glossy = 0.0
scene.cycles.volume_bounces = 1
scene.cycles.pixel_filter_type = 'GAUSSIAN'
scene.cycles.sample_clamp_indirect = 0.0
scene.view_settings.view_transform = 'Standard'
bpy.context.view_layer.update()

# ---- added for rendering (the .blend has no active camera and no usable light): camera, sun
cam_auto = bpy.data.cameras.new('AutoCamera')
cam_auto.lens = 50.0
cam_auto.sensor_width = 36.0
cam_auto.clip_end = 1000.0
ob_auto_camera = bpy.data.objects.new('AutoCamera', cam_auto)
scene.collection.objects.link(ob_auto_camera)
ob_auto_camera.location = (7.46287, -6.55542, 5.49898)
ob_auto_camera.rotation_euler = (1.09748, -7.21219e-08, 0.694738)
scene.camera = ob_auto_camera
light_auto_sun = bpy.data.lights.new('AutoSun', 'SUN')
light_auto_sun.energy = 3.0
light_auto_sun.angle = 0.0523599
ob_auto_sun = bpy.data.objects.new('AutoSun', light_auto_sun)
scene.collection.objects.link(ob_auto_sun)
ob_auto_sun.rotation_euler = (0.872665, 0.174533, 0.523599)
bpy.context.view_layer.update()
